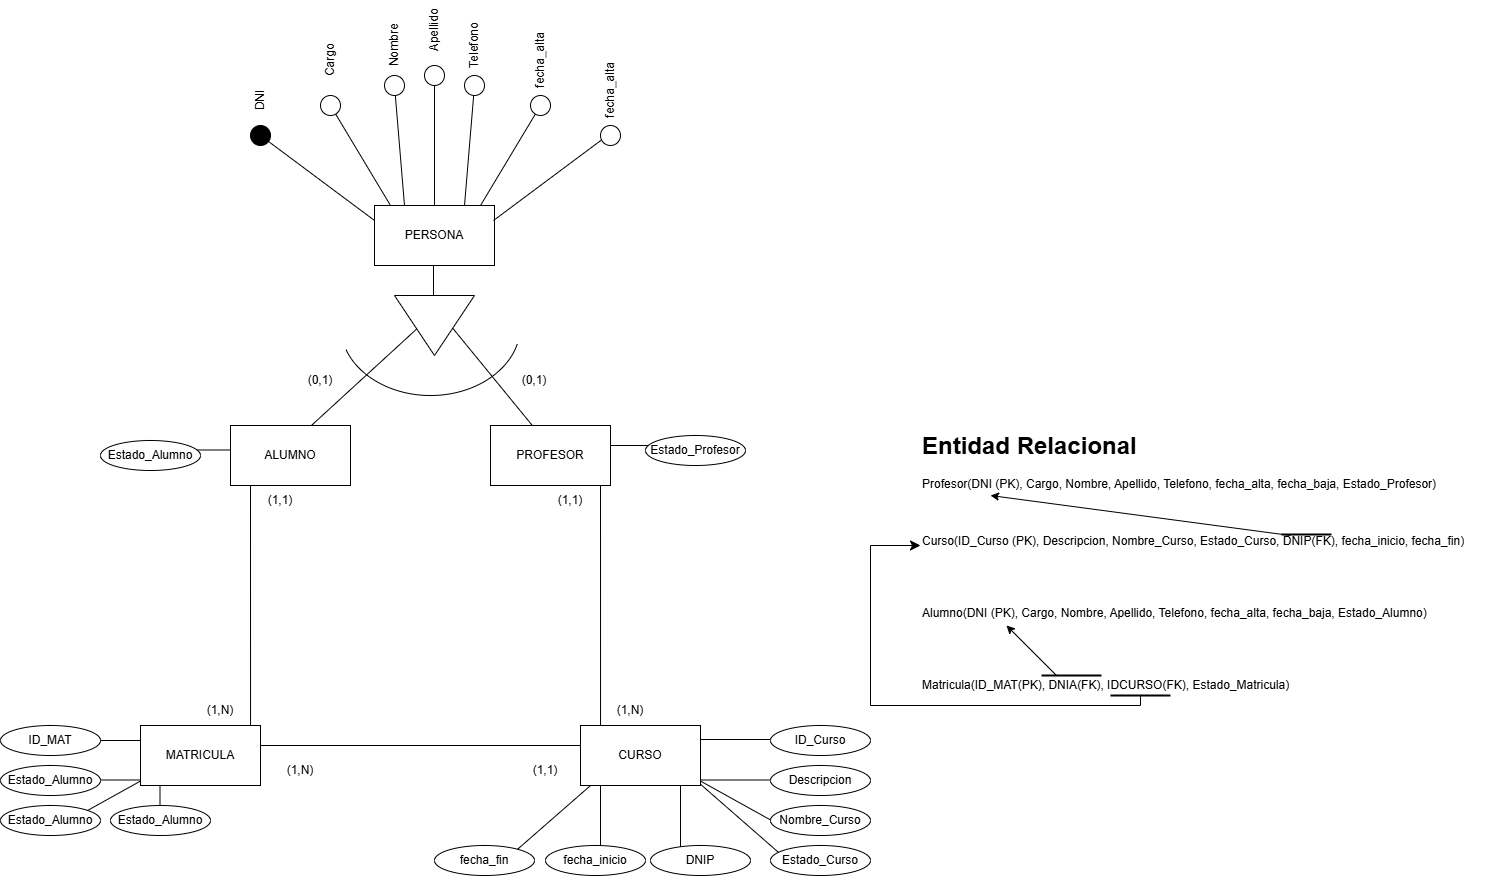

The diagram above was exported from draw.io. Its source (the exported page's mxGraphModel, read from the mxfile embedded in the PNG):
<mxGraphModel dx="2521" dy="2248" grid="1" gridSize="10" guides="1" tooltips="1" connect="1" arrows="1" fold="1" page="1" pageScale="1" pageWidth="827" pageHeight="1169" math="0" shadow="0">
  <root>
    <mxCell id="0" />
    <mxCell id="1" parent="0" />
    <mxCell id="34ROkzonsxelH0Un-lc5-105" value="" style="endArrow=none;html=1;rounded=0;" edge="1" parent="1">
      <mxGeometry width="50" height="50" relative="1" as="geometry">
        <mxPoint x="478.5" y="710" as="sourcePoint" />
        <mxPoint x="581.5" y="620" as="targetPoint" />
      </mxGeometry>
    </mxCell>
    <mxCell id="34ROkzonsxelH0Un-lc5-104" value="" style="endArrow=none;html=1;rounded=0;" edge="1" parent="1">
      <mxGeometry width="50" height="50" relative="1" as="geometry">
        <mxPoint x="660" y="705.5" as="sourcePoint" />
        <mxPoint x="660" y="624.5" as="targetPoint" />
      </mxGeometry>
    </mxCell>
    <mxCell id="34ROkzonsxelH0Un-lc5-103" value="" style="endArrow=none;html=1;rounded=0;" edge="1" parent="1">
      <mxGeometry width="50" height="50" relative="1" as="geometry">
        <mxPoint x="580" y="711" as="sourcePoint" />
        <mxPoint x="580" y="630" as="targetPoint" />
      </mxGeometry>
    </mxCell>
    <mxCell id="34ROkzonsxelH0Un-lc5-102" value="" style="endArrow=none;html=1;rounded=0;" edge="1" parent="1">
      <mxGeometry width="50" height="50" relative="1" as="geometry">
        <mxPoint x="139.5" y="666" as="sourcePoint" />
        <mxPoint x="139.5" y="585" as="targetPoint" />
      </mxGeometry>
    </mxCell>
    <mxCell id="34ROkzonsxelH0Un-lc5-101" value="" style="endArrow=none;html=1;rounded=0;" edge="1" parent="1">
      <mxGeometry width="50" height="50" relative="1" as="geometry">
        <mxPoint x="773" y="710" as="sourcePoint" />
        <mxPoint x="670" y="620" as="targetPoint" />
      </mxGeometry>
    </mxCell>
    <mxCell id="34ROkzonsxelH0Un-lc5-100" value="" style="endArrow=none;html=1;rounded=0;" edge="1" parent="1">
      <mxGeometry width="50" height="50" relative="1" as="geometry">
        <mxPoint x="760" y="670" as="sourcePoint" />
        <mxPoint x="670" y="620" as="targetPoint" />
      </mxGeometry>
    </mxCell>
    <mxCell id="34ROkzonsxelH0Un-lc5-99" value="" style="endArrow=none;html=1;rounded=0;" edge="1" parent="1">
      <mxGeometry width="50" height="50" relative="1" as="geometry">
        <mxPoint x="40" y="670" as="sourcePoint" />
        <mxPoint x="130" y="620" as="targetPoint" />
      </mxGeometry>
    </mxCell>
    <mxCell id="34ROkzonsxelH0Un-lc5-98" value="" style="endArrow=none;html=1;rounded=0;" edge="1" parent="1">
      <mxGeometry width="50" height="50" relative="1" as="geometry">
        <mxPoint x="10" y="624.5" as="sourcePoint" />
        <mxPoint x="120" y="624.5" as="targetPoint" />
      </mxGeometry>
    </mxCell>
    <mxCell id="34ROkzonsxelH0Un-lc5-97" value="" style="endArrow=none;html=1;rounded=0;" edge="1" parent="1">
      <mxGeometry width="50" height="50" relative="1" as="geometry">
        <mxPoint x="60" y="585" as="sourcePoint" />
        <mxPoint x="170" y="585" as="targetPoint" />
      </mxGeometry>
    </mxCell>
    <mxCell id="34ROkzonsxelH0Un-lc5-96" value="" style="endArrow=none;html=1;rounded=0;" edge="1" parent="1">
      <mxGeometry width="50" height="50" relative="1" as="geometry">
        <mxPoint x="650" y="624.5" as="sourcePoint" />
        <mxPoint x="760" y="624.5" as="targetPoint" />
      </mxGeometry>
    </mxCell>
    <mxCell id="34ROkzonsxelH0Un-lc5-95" value="" style="endArrow=none;html=1;rounded=0;" edge="1" parent="1">
      <mxGeometry width="50" height="50" relative="1" as="geometry">
        <mxPoint x="660" y="584" as="sourcePoint" />
        <mxPoint x="770" y="584" as="targetPoint" />
      </mxGeometry>
    </mxCell>
    <mxCell id="34ROkzonsxelH0Un-lc5-75" value="" style="endArrow=none;html=1;rounded=0;" edge="1" parent="1">
      <mxGeometry width="50" height="50" relative="1" as="geometry">
        <mxPoint x="230" y="294.5" as="sourcePoint" />
        <mxPoint x="160" y="294.5" as="targetPoint" />
      </mxGeometry>
    </mxCell>
    <mxCell id="34ROkzonsxelH0Un-lc5-33" value="" style="endArrow=none;html=1;rounded=0;" edge="1" parent="1">
      <mxGeometry width="50" height="50" relative="1" as="geometry">
        <mxPoint x="655" y="290" as="sourcePoint" />
        <mxPoint x="585" y="290" as="targetPoint" />
      </mxGeometry>
    </mxCell>
    <mxCell id="34ROkzonsxelH0Un-lc5-12" value="" style="endArrow=none;html=1;rounded=0;" edge="1" parent="1">
      <mxGeometry width="50" height="50" relative="1" as="geometry">
        <mxPoint x="190" y="590" as="sourcePoint" />
        <mxPoint x="610" y="590" as="targetPoint" />
      </mxGeometry>
    </mxCell>
    <mxCell id="34ROkzonsxelH0Un-lc5-11" value="" style="endArrow=none;html=1;rounded=0;exitX=0.167;exitY=0.333;exitDx=0;exitDy=0;exitPerimeter=0;" edge="1" parent="1" source="34ROkzonsxelH0Un-lc5-9">
      <mxGeometry width="50" height="50" relative="1" as="geometry">
        <mxPoint x="580" y="530" as="sourcePoint" />
        <mxPoint x="580" y="310" as="targetPoint" />
      </mxGeometry>
    </mxCell>
    <mxCell id="34ROkzonsxelH0Un-lc5-10" value="" style="endArrow=none;html=1;rounded=0;exitX=0.917;exitY=0.167;exitDx=0;exitDy=0;exitPerimeter=0;" edge="1" parent="1" source="34ROkzonsxelH0Un-lc5-8">
      <mxGeometry width="50" height="50" relative="1" as="geometry">
        <mxPoint x="230" y="540" as="sourcePoint" />
        <mxPoint x="230" y="320" as="targetPoint" />
      </mxGeometry>
    </mxCell>
    <mxCell id="34ROkzonsxelH0Un-lc5-5" value="" style="endArrow=none;html=1;rounded=0;" edge="1" parent="1">
      <mxGeometry width="50" height="50" relative="1" as="geometry">
        <mxPoint x="520" y="280" as="sourcePoint" />
        <mxPoint x="430" y="170" as="targetPoint" />
      </mxGeometry>
    </mxCell>
    <mxCell id="34ROkzonsxelH0Un-lc5-4" value="" style="endArrow=none;html=1;rounded=0;" edge="1" parent="1">
      <mxGeometry width="50" height="50" relative="1" as="geometry">
        <mxPoint x="280" y="280" as="sourcePoint" />
        <mxPoint x="400" y="170" as="targetPoint" />
      </mxGeometry>
    </mxCell>
    <mxCell id="34ROkzonsxelH0Un-lc5-2" value="" style="endArrow=none;html=1;rounded=0;" edge="1" parent="1">
      <mxGeometry width="50" height="50" relative="1" as="geometry">
        <mxPoint x="413" y="190" as="sourcePoint" />
        <mxPoint x="413" y="100" as="targetPoint" />
      </mxGeometry>
    </mxCell>
    <mxCell id="34ROkzonsxelH0Un-lc5-3" value="" style="triangle;whiteSpace=wrap;html=1;rotation=90;" vertex="1" parent="1">
      <mxGeometry x="384" y="130" width="60" height="80" as="geometry" />
    </mxCell>
    <mxCell id="34ROkzonsxelH0Un-lc5-6" value="ALUMNO" style="rounded=0;whiteSpace=wrap;html=1;" vertex="1" parent="1">
      <mxGeometry x="210" y="270" width="120" height="60" as="geometry" />
    </mxCell>
    <mxCell id="34ROkzonsxelH0Un-lc5-7" value="PROFESOR" style="rounded=0;whiteSpace=wrap;html=1;" vertex="1" parent="1">
      <mxGeometry x="470" y="270" width="120" height="60" as="geometry" />
    </mxCell>
    <mxCell id="34ROkzonsxelH0Un-lc5-8" value="MATRICULA" style="rounded=0;whiteSpace=wrap;html=1;" vertex="1" parent="1">
      <mxGeometry x="120" y="570" width="120" height="60" as="geometry" />
    </mxCell>
    <mxCell id="34ROkzonsxelH0Un-lc5-9" value="CURSO" style="rounded=0;whiteSpace=wrap;html=1;" vertex="1" parent="1">
      <mxGeometry x="560" y="570" width="120" height="60" as="geometry" />
    </mxCell>
    <mxCell id="34ROkzonsxelH0Un-lc5-17" value="" style="endArrow=none;html=1;rounded=0;" edge="1" parent="1" source="34ROkzonsxelH0Un-lc5-57">
      <mxGeometry width="50" height="50" relative="1" as="geometry">
        <mxPoint x="240" y="-20" as="sourcePoint" />
        <mxPoint x="354" y="65" as="targetPoint" />
      </mxGeometry>
    </mxCell>
    <mxCell id="34ROkzonsxelH0Un-lc5-30" value="Estado_Alumno" style="ellipse;whiteSpace=wrap;html=1;" vertex="1" parent="1">
      <mxGeometry x="80" y="285" width="100" height="30" as="geometry" />
    </mxCell>
    <mxCell id="34ROkzonsxelH0Un-lc5-46" value="Estado_Profesor" style="ellipse;whiteSpace=wrap;html=1;flipH=1;flipV=0;direction=west;" vertex="1" parent="1">
      <mxGeometry x="625" y="280" width="100" height="30" as="geometry" />
    </mxCell>
    <mxCell id="34ROkzonsxelH0Un-lc5-49" value="" style="rounded=0;whiteSpace=wrap;html=1;" vertex="1" parent="1">
      <mxGeometry x="354" y="50" width="120" height="60" as="geometry" />
    </mxCell>
    <mxCell id="34ROkzonsxelH0Un-lc5-1" value="&lt;font style=&quot;vertical-align: inherit;&quot;&gt;&lt;font style=&quot;vertical-align: inherit;&quot;&gt;PERSONA&lt;/font&gt;&lt;/font&gt;" style="text;html=1;align=center;verticalAlign=middle;whiteSpace=wrap;rounded=0;" vertex="1" parent="1">
      <mxGeometry x="384" y="65" width="60" height="30" as="geometry" />
    </mxCell>
    <mxCell id="34ROkzonsxelH0Un-lc5-50" value="" style="endArrow=none;html=1;rounded=0;" edge="1" parent="1" source="34ROkzonsxelH0Un-lc5-59">
      <mxGeometry width="50" height="50" relative="1" as="geometry">
        <mxPoint x="310" y="-50" as="sourcePoint" />
        <mxPoint x="370" y="50" as="targetPoint" />
      </mxGeometry>
    </mxCell>
    <mxCell id="34ROkzonsxelH0Un-lc5-51" value="" style="endArrow=none;html=1;rounded=0;" edge="1" parent="1" source="34ROkzonsxelH0Un-lc5-61">
      <mxGeometry width="50" height="50" relative="1" as="geometry">
        <mxPoint x="374" y="-70" as="sourcePoint" />
        <mxPoint x="384" y="50" as="targetPoint" />
      </mxGeometry>
    </mxCell>
    <mxCell id="34ROkzonsxelH0Un-lc5-52" value="" style="endArrow=none;html=1;rounded=0;" edge="1" parent="1">
      <mxGeometry width="50" height="50" relative="1" as="geometry">
        <mxPoint x="414" y="-80" as="sourcePoint" />
        <mxPoint x="414" y="50" as="targetPoint" />
      </mxGeometry>
    </mxCell>
    <mxCell id="34ROkzonsxelH0Un-lc5-53" value="" style="endArrow=none;html=1;rounded=0;" edge="1" parent="1" source="34ROkzonsxelH0Un-lc5-64">
      <mxGeometry width="50" height="50" relative="1" as="geometry">
        <mxPoint x="454" y="-70" as="sourcePoint" />
        <mxPoint x="444" y="50" as="targetPoint" />
      </mxGeometry>
    </mxCell>
    <mxCell id="34ROkzonsxelH0Un-lc5-54" value="" style="endArrow=none;html=1;rounded=0;" edge="1" parent="1">
      <mxGeometry width="50" height="50" relative="1" as="geometry">
        <mxPoint x="520" y="-50" as="sourcePoint" />
        <mxPoint x="460" y="50" as="targetPoint" />
      </mxGeometry>
    </mxCell>
    <mxCell id="34ROkzonsxelH0Un-lc5-56" value="" style="endArrow=none;html=1;rounded=0;" edge="1" parent="1">
      <mxGeometry width="50" height="50" relative="1" as="geometry">
        <mxPoint x="587" y="-20" as="sourcePoint" />
        <mxPoint x="473" y="65" as="targetPoint" />
      </mxGeometry>
    </mxCell>
    <mxCell id="34ROkzonsxelH0Un-lc5-58" value="" style="endArrow=none;html=1;rounded=0;" edge="1" parent="1" target="34ROkzonsxelH0Un-lc5-57">
      <mxGeometry width="50" height="50" relative="1" as="geometry">
        <mxPoint x="240" y="-20" as="sourcePoint" />
        <mxPoint x="354" y="65" as="targetPoint" />
      </mxGeometry>
    </mxCell>
    <mxCell id="34ROkzonsxelH0Un-lc5-57" value="" style="ellipse;whiteSpace=wrap;html=1;aspect=fixed;fillColor=#000000;" vertex="1" parent="1">
      <mxGeometry x="230" y="-30" width="20" height="20" as="geometry" />
    </mxCell>
    <mxCell id="34ROkzonsxelH0Un-lc5-60" value="" style="endArrow=none;html=1;rounded=0;" edge="1" parent="1" target="34ROkzonsxelH0Un-lc5-59">
      <mxGeometry width="50" height="50" relative="1" as="geometry">
        <mxPoint x="310" y="-50" as="sourcePoint" />
        <mxPoint x="370" y="50" as="targetPoint" />
      </mxGeometry>
    </mxCell>
    <mxCell id="34ROkzonsxelH0Un-lc5-59" value="" style="ellipse;whiteSpace=wrap;html=1;aspect=fixed;" vertex="1" parent="1">
      <mxGeometry x="300" y="-60" width="20" height="20" as="geometry" />
    </mxCell>
    <mxCell id="34ROkzonsxelH0Un-lc5-62" value="" style="endArrow=none;html=1;rounded=0;" edge="1" parent="1" target="34ROkzonsxelH0Un-lc5-61">
      <mxGeometry width="50" height="50" relative="1" as="geometry">
        <mxPoint x="374" y="-70" as="sourcePoint" />
        <mxPoint x="384" y="50" as="targetPoint" />
      </mxGeometry>
    </mxCell>
    <mxCell id="34ROkzonsxelH0Un-lc5-61" value="" style="ellipse;whiteSpace=wrap;html=1;aspect=fixed;" vertex="1" parent="1">
      <mxGeometry x="364" y="-80" width="20" height="20" as="geometry" />
    </mxCell>
    <mxCell id="34ROkzonsxelH0Un-lc5-63" value="" style="ellipse;whiteSpace=wrap;html=1;aspect=fixed;" vertex="1" parent="1">
      <mxGeometry x="404" y="-90" width="20" height="20" as="geometry" />
    </mxCell>
    <mxCell id="34ROkzonsxelH0Un-lc5-65" value="" style="endArrow=none;html=1;rounded=0;" edge="1" parent="1" target="34ROkzonsxelH0Un-lc5-64">
      <mxGeometry width="50" height="50" relative="1" as="geometry">
        <mxPoint x="454" y="-70" as="sourcePoint" />
        <mxPoint x="444" y="50" as="targetPoint" />
      </mxGeometry>
    </mxCell>
    <mxCell id="34ROkzonsxelH0Un-lc5-64" value="" style="ellipse;whiteSpace=wrap;html=1;aspect=fixed;" vertex="1" parent="1">
      <mxGeometry x="444" y="-80" width="20" height="20" as="geometry" />
    </mxCell>
    <mxCell id="34ROkzonsxelH0Un-lc5-66" value="" style="ellipse;whiteSpace=wrap;html=1;aspect=fixed;" vertex="1" parent="1">
      <mxGeometry x="510" y="-60" width="20" height="20" as="geometry" />
    </mxCell>
    <mxCell id="34ROkzonsxelH0Un-lc5-67" value="" style="ellipse;whiteSpace=wrap;html=1;aspect=fixed;" vertex="1" parent="1">
      <mxGeometry x="580" y="-30" width="20" height="20" as="geometry" />
    </mxCell>
    <mxCell id="34ROkzonsxelH0Un-lc5-68" value="DNI" style="text;html=1;align=center;verticalAlign=middle;whiteSpace=wrap;rounded=0;rotation=-90;" vertex="1" parent="1">
      <mxGeometry x="210" y="-70" width="60" height="30" as="geometry" />
    </mxCell>
    <mxCell id="34ROkzonsxelH0Un-lc5-69" value="Cargo" style="text;html=1;align=center;verticalAlign=middle;whiteSpace=wrap;rounded=0;rotation=-90;" vertex="1" parent="1">
      <mxGeometry x="280" y="-110" width="60" height="30" as="geometry" />
    </mxCell>
    <mxCell id="34ROkzonsxelH0Un-lc5-70" value="Nombre" style="text;html=1;align=center;verticalAlign=middle;whiteSpace=wrap;rounded=0;rotation=-90;" vertex="1" parent="1">
      <mxGeometry x="344" y="-125" width="60" height="30" as="geometry" />
    </mxCell>
    <mxCell id="34ROkzonsxelH0Un-lc5-71" value="Apellido&lt;span style=&quot;color: rgba(0, 0, 0, 0); font-family: monospace; font-size: 0px; text-align: start; text-wrap-mode: nowrap;&quot;&gt;%3CmxGraphModel%3E%3Croot%3E%3CmxCell%20id%3D%220%22%2F%3E%3CmxCell%20id%3D%221%22%20parent%3D%220%22%2F%3E%3CmxCell%20id%3D%222%22%20value%3D%22Cargo%22%20style%3D%22text%3Bhtml%3D1%3Balign%3Dcenter%3BverticalAlign%3Dmiddle%3BwhiteSpace%3Dwrap%3Brounded%3D0%3Brotation%3D-90%3B%22%20vertex%3D%221%22%20parent%3D%221%22%3E%3CmxGeometry%20x%3D%22280%22%20y%3D%22-110%22%20width%3D%2260%22%20height%3D%2230%22%20as%3D%22geometry%22%2F%3E%3C%2FmxCell%3E%3C%2Froot%3E%3C%2FmxGraphModel%3E&lt;/span&gt;" style="text;html=1;align=center;verticalAlign=middle;whiteSpace=wrap;rounded=0;rotation=-90;" vertex="1" parent="1">
      <mxGeometry x="384" y="-140" width="60" height="30" as="geometry" />
    </mxCell>
    <mxCell id="34ROkzonsxelH0Un-lc5-72" value="Telefono" style="text;html=1;align=center;verticalAlign=middle;whiteSpace=wrap;rounded=0;rotation=-90;" vertex="1" parent="1">
      <mxGeometry x="424" y="-125" width="60" height="30" as="geometry" />
    </mxCell>
    <mxCell id="34ROkzonsxelH0Un-lc5-73" value="fecha_alta" style="text;html=1;align=center;verticalAlign=middle;whiteSpace=wrap;rounded=0;rotation=-90;" vertex="1" parent="1">
      <mxGeometry x="485" y="-110" width="70" height="30" as="geometry" />
    </mxCell>
    <mxCell id="34ROkzonsxelH0Un-lc5-74" value="fecha_alta" style="text;html=1;align=center;verticalAlign=middle;whiteSpace=wrap;rounded=0;rotation=-90;" vertex="1" parent="1">
      <mxGeometry x="555" y="-80" width="70" height="30" as="geometry" />
    </mxCell>
    <mxCell id="34ROkzonsxelH0Un-lc5-77" value="" style="verticalLabelPosition=bottom;verticalAlign=top;html=1;shape=mxgraph.basic.arc;startAngle=0.5433872003853077;endAngle=0.9446318428835013;rotation=-90;" vertex="1" parent="1">
      <mxGeometry x="340" y="80" width="140" height="180" as="geometry" />
    </mxCell>
    <mxCell id="34ROkzonsxelH0Un-lc5-78" value="(0,1)" style="text;html=1;align=center;verticalAlign=middle;whiteSpace=wrap;rounded=0;rotation=0;" vertex="1" parent="1">
      <mxGeometry x="270" y="210" width="60" height="30" as="geometry" />
    </mxCell>
    <mxCell id="34ROkzonsxelH0Un-lc5-79" value="(0,1)" style="text;html=1;align=center;verticalAlign=middle;whiteSpace=wrap;rounded=0;rotation=0;" vertex="1" parent="1">
      <mxGeometry x="484" y="210" width="60" height="30" as="geometry" />
    </mxCell>
    <mxCell id="34ROkzonsxelH0Un-lc5-80" value="ID_MAT" style="ellipse;whiteSpace=wrap;html=1;" vertex="1" parent="1">
      <mxGeometry x="-20" y="570" width="100" height="30" as="geometry" />
    </mxCell>
    <mxCell id="34ROkzonsxelH0Un-lc5-81" value="ID_Curso" style="ellipse;whiteSpace=wrap;html=1;" vertex="1" parent="1">
      <mxGeometry x="750" y="570" width="100" height="30" as="geometry" />
    </mxCell>
    <mxCell id="34ROkzonsxelH0Un-lc5-82" value="Descripcion" style="ellipse;whiteSpace=wrap;html=1;" vertex="1" parent="1">
      <mxGeometry x="750" y="610" width="100" height="30" as="geometry" />
    </mxCell>
    <mxCell id="34ROkzonsxelH0Un-lc5-83" value="Nombre_Curso" style="ellipse;whiteSpace=wrap;html=1;" vertex="1" parent="1">
      <mxGeometry x="750" y="650" width="100" height="30" as="geometry" />
    </mxCell>
    <mxCell id="34ROkzonsxelH0Un-lc5-84" value="Estado_Curso" style="ellipse;whiteSpace=wrap;html=1;" vertex="1" parent="1">
      <mxGeometry x="750" y="690" width="100" height="30" as="geometry" />
    </mxCell>
    <mxCell id="34ROkzonsxelH0Un-lc5-85" value="fecha_inicio" style="ellipse;whiteSpace=wrap;html=1;" vertex="1" parent="1">
      <mxGeometry x="525" y="690" width="100" height="30" as="geometry" />
    </mxCell>
    <mxCell id="34ROkzonsxelH0Un-lc5-86" value="DNIP" style="ellipse;whiteSpace=wrap;html=1;" vertex="1" parent="1">
      <mxGeometry x="630" y="690" width="100" height="30" as="geometry" />
    </mxCell>
    <mxCell id="34ROkzonsxelH0Un-lc5-87" value="fecha_fin" style="ellipse;whiteSpace=wrap;html=1;" vertex="1" parent="1">
      <mxGeometry x="414" y="690" width="100" height="30" as="geometry" />
    </mxCell>
    <mxCell id="34ROkzonsxelH0Un-lc5-88" value="Estado_Alumno" style="ellipse;whiteSpace=wrap;html=1;" vertex="1" parent="1">
      <mxGeometry x="-20" y="610" width="100" height="30" as="geometry" />
    </mxCell>
    <mxCell id="34ROkzonsxelH0Un-lc5-89" value="Estado_Alumno" style="ellipse;whiteSpace=wrap;html=1;" vertex="1" parent="1">
      <mxGeometry x="-20" y="650" width="100" height="30" as="geometry" />
    </mxCell>
    <mxCell id="34ROkzonsxelH0Un-lc5-90" value="Estado_Alumno" style="ellipse;whiteSpace=wrap;html=1;" vertex="1" parent="1">
      <mxGeometry x="90" y="650" width="100" height="30" as="geometry" />
    </mxCell>
    <mxCell id="34ROkzonsxelH0Un-lc5-91" value="(1,N)" style="text;html=1;align=center;verticalAlign=middle;whiteSpace=wrap;rounded=0;rotation=0;" vertex="1" parent="1">
      <mxGeometry x="250" y="600" width="60" height="30" as="geometry" />
    </mxCell>
    <mxCell id="34ROkzonsxelH0Un-lc5-92" value="(1,1)" style="text;html=1;align=center;verticalAlign=middle;whiteSpace=wrap;rounded=0;rotation=0;" vertex="1" parent="1">
      <mxGeometry x="495" y="600" width="60" height="30" as="geometry" />
    </mxCell>
    <mxCell id="34ROkzonsxelH0Un-lc5-93" value="(1,N)" style="text;html=1;align=center;verticalAlign=middle;whiteSpace=wrap;rounded=0;rotation=0;" vertex="1" parent="1">
      <mxGeometry x="170" y="540" width="60" height="30" as="geometry" />
    </mxCell>
    <mxCell id="34ROkzonsxelH0Un-lc5-94" value="(1,1)" style="text;html=1;align=center;verticalAlign=middle;whiteSpace=wrap;rounded=0;rotation=0;" vertex="1" parent="1">
      <mxGeometry x="230" y="330" width="60" height="30" as="geometry" />
    </mxCell>
    <mxCell id="34ROkzonsxelH0Un-lc5-106" value="(1,N)" style="text;html=1;align=center;verticalAlign=middle;whiteSpace=wrap;rounded=0;rotation=0;" vertex="1" parent="1">
      <mxGeometry x="580" y="540" width="60" height="30" as="geometry" />
    </mxCell>
    <mxCell id="34ROkzonsxelH0Un-lc5-108" value="(1,1)" style="text;html=1;align=center;verticalAlign=middle;whiteSpace=wrap;rounded=0;rotation=0;" vertex="1" parent="1">
      <mxGeometry x="520" y="330" width="60" height="30" as="geometry" />
    </mxCell>
    <mxCell id="34ROkzonsxelH0Un-lc5-109" value="&lt;h1 style=&quot;margin-top: 0px;&quot;&gt;Entidad Relacional&lt;/h1&gt;&lt;div&gt;Profesor(DNI (PK), Cargo, Nombre, Apellido, Telefono, fecha_alta, fecha_baja, Estado_Profesor)&lt;/div&gt;&lt;div&gt;&lt;br&gt;&lt;/div&gt;&lt;div&gt;&lt;br&gt;&lt;/div&gt;&lt;div&gt;&lt;br&gt;&lt;/div&gt;&lt;div&gt;Curso(ID_Curso (PK), Descripcion, Nombre_Curso, Estado_Curso, DNIP(FK), fecha_inicio, fecha_fin)&lt;/div&gt;&lt;div&gt;&lt;br&gt;&lt;/div&gt;&lt;div&gt;&lt;br&gt;&lt;/div&gt;&lt;div&gt;&lt;br&gt;&lt;/div&gt;&lt;div&gt;&lt;br&gt;&lt;/div&gt;&lt;div&gt;&lt;div&gt;Alumno(DNI (PK), Cargo, Nombre, Apellido, Telefono, fecha_alta, fecha_baja, Estado_Alumno)&lt;/div&gt;&lt;div&gt;&lt;br&gt;&lt;/div&gt;&lt;div&gt;&lt;br&gt;&lt;/div&gt;&lt;div&gt;&lt;br&gt;&lt;/div&gt;&lt;div&gt;&lt;br&gt;&lt;/div&gt;&lt;/div&gt;&lt;div&gt;Matricula(ID_MAT(PK), DNIA(FK), IDCURSO(FK), Estado_Matricula)&lt;/div&gt;" style="text;html=1;whiteSpace=wrap;overflow=hidden;rounded=0;" vertex="1" parent="1">
      <mxGeometry x="900" y="270" width="590" height="320" as="geometry" />
    </mxCell>
    <mxCell id="34ROkzonsxelH0Un-lc5-110" value="" style="endArrow=classic;html=1;rounded=0;" edge="1" parent="1">
      <mxGeometry width="50" height="50" relative="1" as="geometry">
        <mxPoint x="1036" y="520" as="sourcePoint" />
        <mxPoint x="986" y="470" as="targetPoint" />
      </mxGeometry>
    </mxCell>
    <mxCell id="34ROkzonsxelH0Un-lc5-114" value="" style="edgeStyle=segmentEdgeStyle;endArrow=classic;html=1;curved=0;rounded=0;endSize=8;startSize=8;" edge="1" parent="1">
      <mxGeometry width="50" height="50" relative="1" as="geometry">
        <mxPoint x="1120" y="540" as="sourcePoint" />
        <mxPoint x="900" y="390" as="targetPoint" />
        <Array as="points">
          <mxPoint x="1130" y="540" />
          <mxPoint x="1120" y="540" />
          <mxPoint x="1120" y="550" />
          <mxPoint x="850" y="550" />
          <mxPoint x="850" y="390" />
        </Array>
      </mxGeometry>
    </mxCell>
    <mxCell id="34ROkzonsxelH0Un-lc5-115" value="" style="line;strokeWidth=2;html=1;" vertex="1" parent="1">
      <mxGeometry x="1090" y="535" width="60" height="10" as="geometry" />
    </mxCell>
    <mxCell id="34ROkzonsxelH0Un-lc5-117" value="" style="line;strokeWidth=2;html=1;" vertex="1" parent="1">
      <mxGeometry x="1021" y="515" width="60" height="10" as="geometry" />
    </mxCell>
    <mxCell id="34ROkzonsxelH0Un-lc5-118" value="" style="endArrow=classic;html=1;rounded=0;" edge="1" parent="1">
      <mxGeometry width="50" height="50" relative="1" as="geometry">
        <mxPoint x="1270" y="380" as="sourcePoint" />
        <mxPoint x="970" y="340" as="targetPoint" />
      </mxGeometry>
    </mxCell>
    <mxCell id="34ROkzonsxelH0Un-lc5-119" value="" style="line;strokeWidth=2;html=1;" vertex="1" parent="1">
      <mxGeometry x="1261" y="374" width="50" height="10" as="geometry" />
    </mxCell>
  </root>
</mxGraphModel>